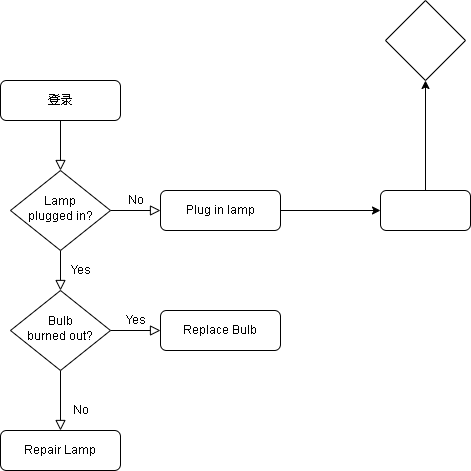

The diagram above was exported from draw.io. Its source (the exported page's mxGraphModel, read from the mxfile embedded in the PNG):
<mxGraphModel dx="1050" dy="578" grid="1" gridSize="10" guides="1" tooltips="1" connect="1" arrows="1" fold="1" page="1" pageScale="1" pageWidth="827" pageHeight="1169" math="0" shadow="0">
  <root>
    <mxCell id="WIyWlLk6GJQsqaUBKTNV-0" />
    <mxCell id="WIyWlLk6GJQsqaUBKTNV-1" parent="WIyWlLk6GJQsqaUBKTNV-0" />
    <mxCell id="WIyWlLk6GJQsqaUBKTNV-2" value="" style="rounded=0;html=1;jettySize=auto;orthogonalLoop=1;fontSize=11;endArrow=block;endFill=0;endSize=8;strokeWidth=1;shadow=0;labelBackgroundColor=none;edgeStyle=orthogonalEdgeStyle;" parent="WIyWlLk6GJQsqaUBKTNV-1" source="WIyWlLk6GJQsqaUBKTNV-3" target="WIyWlLk6GJQsqaUBKTNV-6" edge="1">
      <mxGeometry relative="1" as="geometry" />
    </mxCell>
    <mxCell id="WIyWlLk6GJQsqaUBKTNV-3" value="登录" style="rounded=1;whiteSpace=wrap;html=1;fontSize=12;glass=0;strokeWidth=1;shadow=0;" parent="WIyWlLk6GJQsqaUBKTNV-1" vertex="1">
      <mxGeometry x="160" y="180" width="120" height="40" as="geometry" />
    </mxCell>
    <mxCell id="WIyWlLk6GJQsqaUBKTNV-4" value="Yes" style="rounded=0;html=1;jettySize=auto;orthogonalLoop=1;fontSize=11;endArrow=block;endFill=0;endSize=8;strokeWidth=1;shadow=0;labelBackgroundColor=none;edgeStyle=orthogonalEdgeStyle;" parent="WIyWlLk6GJQsqaUBKTNV-1" source="WIyWlLk6GJQsqaUBKTNV-6" target="WIyWlLk6GJQsqaUBKTNV-10" edge="1">
      <mxGeometry y="20" relative="1" as="geometry">
        <mxPoint as="offset" />
      </mxGeometry>
    </mxCell>
    <mxCell id="WIyWlLk6GJQsqaUBKTNV-5" value="No" style="edgeStyle=orthogonalEdgeStyle;rounded=0;html=1;jettySize=auto;orthogonalLoop=1;fontSize=11;endArrow=block;endFill=0;endSize=8;strokeWidth=1;shadow=0;labelBackgroundColor=none;" parent="WIyWlLk6GJQsqaUBKTNV-1" source="WIyWlLk6GJQsqaUBKTNV-6" target="WIyWlLk6GJQsqaUBKTNV-7" edge="1">
      <mxGeometry y="10" relative="1" as="geometry">
        <mxPoint as="offset" />
      </mxGeometry>
    </mxCell>
    <mxCell id="WIyWlLk6GJQsqaUBKTNV-6" value="Lamp&lt;br&gt;plugged in?" style="rhombus;whiteSpace=wrap;html=1;shadow=0;fontFamily=Helvetica;fontSize=12;align=center;strokeWidth=1;spacing=6;spacingTop=-4;" parent="WIyWlLk6GJQsqaUBKTNV-1" vertex="1">
      <mxGeometry x="170" y="270" width="100" height="80" as="geometry" />
    </mxCell>
    <mxCell id="doIlQ95ASnxHoIlxZDbe-1" value="" style="edgeStyle=orthogonalEdgeStyle;rounded=0;orthogonalLoop=1;jettySize=auto;html=1;" edge="1" parent="WIyWlLk6GJQsqaUBKTNV-1" source="WIyWlLk6GJQsqaUBKTNV-7" target="doIlQ95ASnxHoIlxZDbe-0">
      <mxGeometry relative="1" as="geometry" />
    </mxCell>
    <mxCell id="WIyWlLk6GJQsqaUBKTNV-7" value="Plug in lamp" style="rounded=1;whiteSpace=wrap;html=1;fontSize=12;glass=0;strokeWidth=1;shadow=0;" parent="WIyWlLk6GJQsqaUBKTNV-1" vertex="1">
      <mxGeometry x="320" y="290" width="120" height="40" as="geometry" />
    </mxCell>
    <mxCell id="WIyWlLk6GJQsqaUBKTNV-8" value="No" style="rounded=0;html=1;jettySize=auto;orthogonalLoop=1;fontSize=11;endArrow=block;endFill=0;endSize=8;strokeWidth=1;shadow=0;labelBackgroundColor=none;edgeStyle=orthogonalEdgeStyle;" parent="WIyWlLk6GJQsqaUBKTNV-1" source="WIyWlLk6GJQsqaUBKTNV-10" target="WIyWlLk6GJQsqaUBKTNV-11" edge="1">
      <mxGeometry x="0.3333" y="20" relative="1" as="geometry">
        <mxPoint as="offset" />
      </mxGeometry>
    </mxCell>
    <mxCell id="WIyWlLk6GJQsqaUBKTNV-9" value="Yes" style="edgeStyle=orthogonalEdgeStyle;rounded=0;html=1;jettySize=auto;orthogonalLoop=1;fontSize=11;endArrow=block;endFill=0;endSize=8;strokeWidth=1;shadow=0;labelBackgroundColor=none;" parent="WIyWlLk6GJQsqaUBKTNV-1" source="WIyWlLk6GJQsqaUBKTNV-10" target="WIyWlLk6GJQsqaUBKTNV-12" edge="1">
      <mxGeometry y="10" relative="1" as="geometry">
        <mxPoint as="offset" />
      </mxGeometry>
    </mxCell>
    <mxCell id="WIyWlLk6GJQsqaUBKTNV-10" value="Bulb&lt;br&gt;burned out?" style="rhombus;whiteSpace=wrap;html=1;shadow=0;fontFamily=Helvetica;fontSize=12;align=center;strokeWidth=1;spacing=6;spacingTop=-4;" parent="WIyWlLk6GJQsqaUBKTNV-1" vertex="1">
      <mxGeometry x="170" y="390" width="100" height="80" as="geometry" />
    </mxCell>
    <mxCell id="WIyWlLk6GJQsqaUBKTNV-11" value="Repair Lamp" style="rounded=1;whiteSpace=wrap;html=1;fontSize=12;glass=0;strokeWidth=1;shadow=0;" parent="WIyWlLk6GJQsqaUBKTNV-1" vertex="1">
      <mxGeometry x="160" y="530" width="120" height="40" as="geometry" />
    </mxCell>
    <mxCell id="WIyWlLk6GJQsqaUBKTNV-12" value="Replace Bulb" style="rounded=1;whiteSpace=wrap;html=1;fontSize=12;glass=0;strokeWidth=1;shadow=0;" parent="WIyWlLk6GJQsqaUBKTNV-1" vertex="1">
      <mxGeometry x="320" y="410" width="120" height="40" as="geometry" />
    </mxCell>
    <mxCell id="doIlQ95ASnxHoIlxZDbe-3" value="" style="edgeStyle=orthogonalEdgeStyle;rounded=0;orthogonalLoop=1;jettySize=auto;html=1;" edge="1" parent="WIyWlLk6GJQsqaUBKTNV-1" source="doIlQ95ASnxHoIlxZDbe-0">
      <mxGeometry relative="1" as="geometry">
        <mxPoint x="585" y="180" as="targetPoint" />
      </mxGeometry>
    </mxCell>
    <mxCell id="doIlQ95ASnxHoIlxZDbe-0" value="" style="rounded=1;whiteSpace=wrap;html=1;glass=0;strokeWidth=1;shadow=0;" vertex="1" parent="WIyWlLk6GJQsqaUBKTNV-1">
      <mxGeometry x="540" y="290" width="90" height="40" as="geometry" />
    </mxCell>
    <mxCell id="doIlQ95ASnxHoIlxZDbe-6" value="" style="rhombus;whiteSpace=wrap;html=1;" vertex="1" parent="WIyWlLk6GJQsqaUBKTNV-1">
      <mxGeometry x="545" y="100" width="80" height="80" as="geometry" />
    </mxCell>
  </root>
</mxGraphModel>